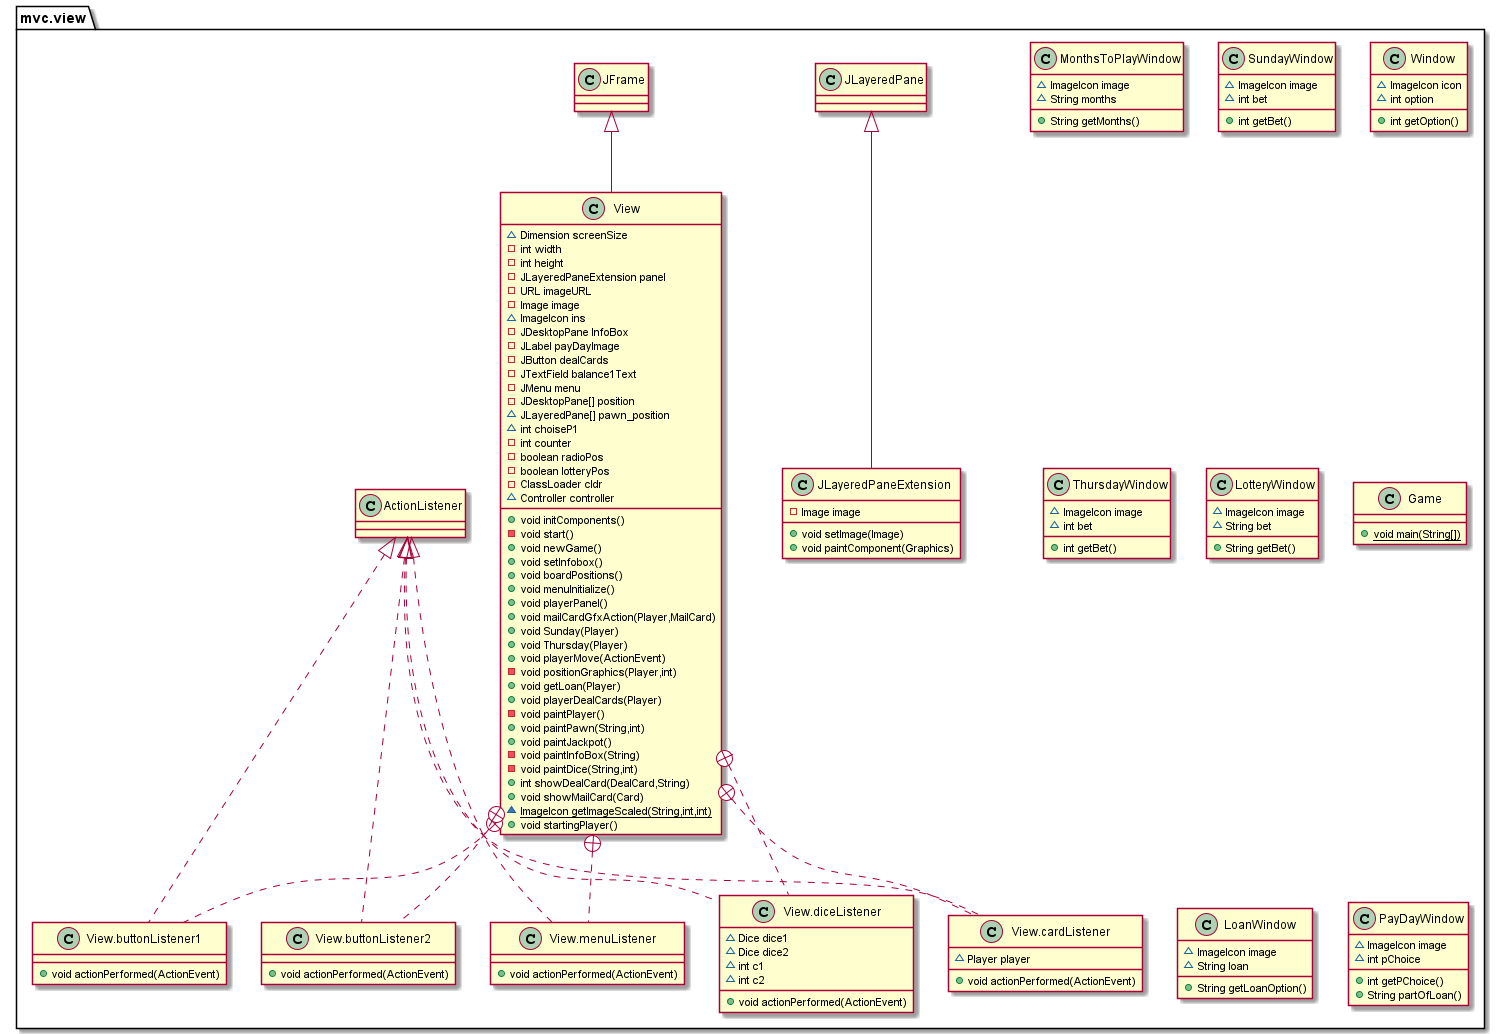

The diagram above was rendered by PlantUML. Its source (embedded in the PNG):
@startuml
class mvc.view.MonthsToPlayWindow {
~ ImageIcon image
~ String months
+ String getMonths()
}
class mvc.view.SundayWindow {
~ ImageIcon image
~ int bet
+ int getBet()
}
class mvc.view.JLayeredPaneExtension {
- Image image
+ void setImage(Image)
+ void paintComponent(Graphics)
}
class mvc.view.Window {
~ ImageIcon icon
~ int option
+ int getOption()
}
class mvc.view.ThursdayWindow {
~ ImageIcon image
~ int bet
+ int getBet()
}
class mvc.view.LotteryWindow {
~ ImageIcon image
~ String bet
+ String getBet()
}
class mvc.view.Game {
+ {static} void main(String[])
}
class mvc.view.LoanWindow {
~ ImageIcon image
~ String loan
+ String getLoanOption()
}
class mvc.view.View {
~ Dimension screenSize
- int width
- int height
- JLayeredPaneExtension panel
- URL imageURL
- Image image
~ ImageIcon ins
- JDesktopPane InfoBox
- JLabel payDayImage
- JButton dealCards
- JTextField balance1Text
- JMenu menu
- JDesktopPane[] position
~ JLayeredPane[] pawn_position
~ int choiseP1
- int counter
- boolean radioPos
- boolean lotteryPos
- ClassLoader cldr
~ Controller controller
+ void initComponents()
- void start()
+ void newGame()
+ void setInfobox()
+ void boardPositions()
+ void menuInitialize()
+ void playerPanel()
+ void mailCardGfxAction(Player,MailCard)
+ void Sunday(Player)
+ void Thursday(Player)
+ void playerMove(ActionEvent)
- void positionGraphics(Player,int)
+ void getLoan(Player)
+ void playerDealCards(Player)
- void paintPlayer()
+ void paintPawn(String,int)
+ void paintJackpot()
- void paintInfoBox(String)
- void paintDice(String,int)
+ int showDealCard(DealCard,String)
+ void showMailCard(Card)
~ {static} ImageIcon getImageScaled(String,int,int)
+ void startingPlayer()
}
class mvc.view.View.cardListener {
~ Player player
+ void actionPerformed(ActionEvent)
}
class mvc.view.View.buttonListener1 {
+ void actionPerformed(ActionEvent)
}
class mvc.view.View.buttonListener2 {
+ void actionPerformed(ActionEvent)
}
class mvc.view.View.menuListener {
+ void actionPerformed(ActionEvent)
}
class mvc.view.View.diceListener {
~ Dice dice1
~ Dice dice2
~ int c1
~ int c2
+ void actionPerformed(ActionEvent)
}
class mvc.view.PayDayWindow {
~ ImageIcon image
~ int pChoice
+ int getPChoice()
+ String partOfLoan()
}


mvc.view.JLayeredPane <|-- mvc.view.JLayeredPaneExtension
mvc.view.JFrame <|-- mvc.view.View
mvc.view.View +.. mvc.view.View.cardListener
mvc.view.ActionListener <|.. mvc.view.View.cardListener
mvc.view.View +.. mvc.view.View.buttonListener1
mvc.view.ActionListener <|.. mvc.view.View.buttonListener1
mvc.view.View +.. mvc.view.View.buttonListener2
mvc.view.ActionListener <|.. mvc.view.View.buttonListener2
mvc.view.View +.. mvc.view.View.menuListener
mvc.view.ActionListener <|.. mvc.view.View.menuListener
mvc.view.View +.. mvc.view.View.diceListener
mvc.view.ActionListener <|.. mvc.view.View.diceListener
@enduml